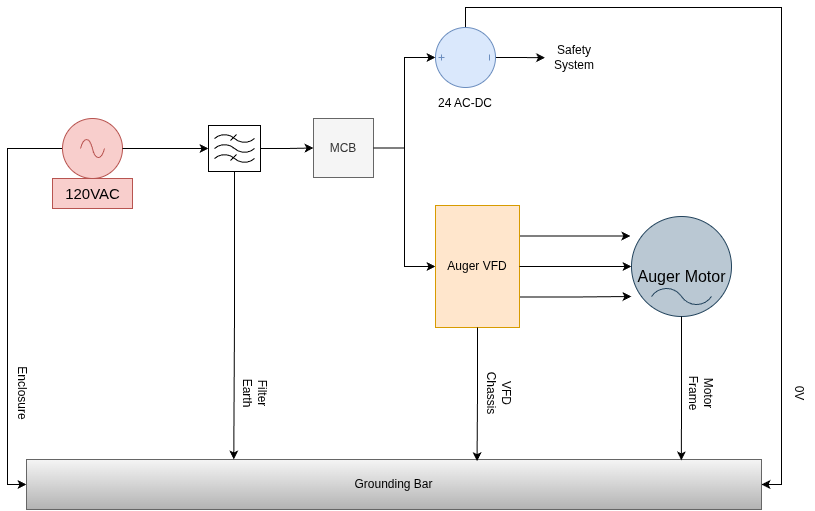

The diagram above was exported from draw.io. Its source (the exported page's mxGraphModel, read from the mxfile embedded in the PNG):
<mxGraphModel dx="1225" dy="1135" grid="0" gridSize="10" guides="1" tooltips="1" connect="1" arrows="1" fold="1" page="1" pageScale="1" pageWidth="1100" pageHeight="850" background="#ffffff" math="0" shadow="0">
  <root>
    <mxCell id="0" />
    <mxCell id="1" parent="0" />
    <mxCell id="S8XXaQL2CYRMYv1ds5Lz-18" edge="1" parent="1" source="S8XXaQL2CYRMYv1ds5Lz-1" style="edgeStyle=orthogonalEdgeStyle;rounded=0;orthogonalLoop=1;jettySize=auto;html=1;exitX=0;exitY=0.5;exitDx=0;exitDy=0;exitPerimeter=0;entryX=0;entryY=0.5;entryDx=0;entryDy=0;" target="S8XXaQL2CYRMYv1ds5Lz-16">
      <mxGeometry relative="1" as="geometry">
        <Array as="points">
          <mxPoint x="147" y="315" />
          <mxPoint x="147" y="651" />
        </Array>
      </mxGeometry>
    </mxCell>
    <mxCell id="S8XXaQL2CYRMYv1ds5Lz-1" parent="1" style="pointerEvents=1;verticalLabelPosition=bottom;shadow=0;dashed=0;align=center;html=1;verticalAlign=top;shape=mxgraph.electrical.signal_sources.source;aspect=fixed;points=[[0.5,0,0],[1,0.5,0],[0.5,1,0],[0,0.5,0]];elSignalType=ac;fillColor=#f8cecc;strokeColor=#b85450;fontSize=15;" value="" vertex="1">
      <mxGeometry height="60" width="60" x="202" y="285" as="geometry" />
    </mxCell>
    <mxCell id="S8XXaQL2CYRMYv1ds5Lz-2" parent="1" style="text;html=1;align=center;verticalAlign=middle;resizable=0;points=[];autosize=1;strokeColor=#b85450;fillColor=#f8cecc;fontSize=15;" value="&lt;div&gt;120VAC&lt;/div&gt;" vertex="1">
      <mxGeometry height="30" width="80" x="192" y="345" as="geometry" />
    </mxCell>
    <mxCell id="S8XXaQL2CYRMYv1ds5Lz-8" edge="1" parent="1" source="S8XXaQL2CYRMYv1ds5Lz-5" style="edgeStyle=orthogonalEdgeStyle;rounded=0;orthogonalLoop=1;jettySize=auto;html=1;exitX=1;exitY=0.5;exitDx=0;exitDy=0;exitPerimeter=0;entryX=0;entryY=0.5;entryDx=0;entryDy=0;" target="S8XXaQL2CYRMYv1ds5Lz-7">
      <mxGeometry relative="1" as="geometry" />
    </mxCell>
    <mxCell id="S8XXaQL2CYRMYv1ds5Lz-5" parent="1" style="verticalLabelPosition=bottom;shadow=0;dashed=0;align=center;html=1;verticalAlign=top;shape=mxgraph.electrical.abstract.filter;" value="" vertex="1">
      <mxGeometry height="46" width="52" x="348" y="292" as="geometry" />
    </mxCell>
    <mxCell id="S8XXaQL2CYRMYv1ds5Lz-6" edge="1" parent="1" source="S8XXaQL2CYRMYv1ds5Lz-1" style="edgeStyle=orthogonalEdgeStyle;rounded=0;orthogonalLoop=1;jettySize=auto;html=1;exitX=1;exitY=0.5;exitDx=0;exitDy=0;exitPerimeter=0;entryX=0;entryY=0.5;entryDx=0;entryDy=0;entryPerimeter=0;" target="S8XXaQL2CYRMYv1ds5Lz-5">
      <mxGeometry relative="1" as="geometry" />
    </mxCell>
    <mxCell id="S8XXaQL2CYRMYv1ds5Lz-12" edge="1" parent="1" source="S8XXaQL2CYRMYv1ds5Lz-7" style="edgeStyle=orthogonalEdgeStyle;rounded=0;orthogonalLoop=1;jettySize=auto;html=1;exitX=1;exitY=0.5;exitDx=0;exitDy=0;entryX=0;entryY=0.5;entryDx=0;entryDy=0;" target="S8XXaQL2CYRMYv1ds5Lz-11">
      <mxGeometry relative="1" as="geometry" />
    </mxCell>
    <mxCell id="S8XXaQL2CYRMYv1ds5Lz-7" parent="1" style="whiteSpace=wrap;html=1;fillColor=#f5f5f5;fontColor=#333333;strokeColor=#666666;" value="MCB" vertex="1">
      <mxGeometry height="59" width="60" x="453" y="285" as="geometry" />
    </mxCell>
    <mxCell id="eIyFBB2j9wcGye2wiGlR-2" edge="1" parent="1" source="S8XXaQL2CYRMYv1ds5Lz-9" style="edgeStyle=orthogonalEdgeStyle;rounded=0;orthogonalLoop=1;jettySize=auto;html=1;exitX=1;exitY=0.5;exitDx=0;exitDy=0;exitPerimeter=0;entryX=1;entryY=0.5;entryDx=0;entryDy=0;" target="S8XXaQL2CYRMYv1ds5Lz-16">
      <mxGeometry relative="1" as="geometry">
        <Array as="points">
          <mxPoint x="605" y="174" />
          <mxPoint x="921" y="174" />
          <mxPoint x="921" y="651" />
        </Array>
      </mxGeometry>
    </mxCell>
    <mxCell id="kNe_GkwYX-_fzhbO7KjF-6" edge="1" parent="1" source="S8XXaQL2CYRMYv1ds5Lz-9" style="edgeStyle=orthogonalEdgeStyle;rounded=0;orthogonalLoop=1;jettySize=auto;html=1;exitX=0.5;exitY=1;exitDx=0;exitDy=0;exitPerimeter=0;">
      <mxGeometry relative="1" as="geometry">
        <mxPoint x="684.608695652174" y="224.21739130434798" as="targetPoint" />
      </mxGeometry>
    </mxCell>
    <mxCell id="S8XXaQL2CYRMYv1ds5Lz-9" parent="1" style="pointerEvents=1;verticalLabelPosition=bottom;shadow=0;dashed=0;align=center;html=1;verticalAlign=top;shape=mxgraph.electrical.signal_sources.source;aspect=fixed;points=[[0.5,0,0],[1,0.5,0],[0.5,1,0],[0,0.5,0]];elSignalType=dc3;rotation=-90;fillColor=#dae8fc;strokeColor=#6c8ebf;" value="" vertex="1">
      <mxGeometry height="60" width="60" x="575" y="194" as="geometry" />
    </mxCell>
    <mxCell id="S8XXaQL2CYRMYv1ds5Lz-10" edge="1" parent="1" source="S8XXaQL2CYRMYv1ds5Lz-7" style="edgeStyle=orthogonalEdgeStyle;rounded=0;orthogonalLoop=1;jettySize=auto;html=1;exitX=1;exitY=0.5;exitDx=0;exitDy=0;entryX=0.5;entryY=0;entryDx=0;entryDy=0;entryPerimeter=0;" target="S8XXaQL2CYRMYv1ds5Lz-9">
      <mxGeometry relative="1" as="geometry" />
    </mxCell>
    <mxCell id="kNe_GkwYX-_fzhbO7KjF-4" edge="1" parent="1" source="S8XXaQL2CYRMYv1ds5Lz-11" style="edgeStyle=orthogonalEdgeStyle;rounded=0;orthogonalLoop=1;jettySize=auto;html=1;exitX=1;exitY=0.75;exitDx=0;exitDy=0;">
      <mxGeometry relative="1" as="geometry">
        <mxPoint x="771" y="463" as="targetPoint" />
      </mxGeometry>
    </mxCell>
    <mxCell id="kNe_GkwYX-_fzhbO7KjF-5" edge="1" parent="1" source="S8XXaQL2CYRMYv1ds5Lz-11" style="edgeStyle=orthogonalEdgeStyle;rounded=0;orthogonalLoop=1;jettySize=auto;html=1;exitX=1;exitY=0.25;exitDx=0;exitDy=0;">
      <mxGeometry relative="1" as="geometry">
        <mxPoint x="769.8260869565217" y="402.47826086956525" as="targetPoint" />
      </mxGeometry>
    </mxCell>
    <mxCell id="S8XXaQL2CYRMYv1ds5Lz-11" parent="1" style="whiteSpace=wrap;html=1;fillColor=#ffe6cc;strokeColor=#d79b00;" value="Auger VFD" vertex="1">
      <mxGeometry height="122" width="84" x="575" y="372" as="geometry" />
    </mxCell>
    <mxCell id="S8XXaQL2CYRMYv1ds5Lz-13" parent="1" style="text;html=1;whiteSpace=wrap;strokeColor=none;fillColor=none;align=center;verticalAlign=middle;rounded=0;" value="24 AC-DC" vertex="1">
      <mxGeometry height="30" width="60" x="575" y="255" as="geometry" />
    </mxCell>
    <mxCell id="S8XXaQL2CYRMYv1ds5Lz-14" parent="1" style="dashed=0;outlineConnect=0;align=center;html=1;shape=mxgraph.pid.engines.electric_motor_(ac);fontSize=45;fillColor=#bac8d3;strokeColor=#23445d;" value="&lt;font style=&quot;font-size: 16px;&quot;&gt;Auger Motor&lt;/font&gt;" vertex="1">
      <mxGeometry height="100" width="100" x="771" y="383" as="geometry" />
    </mxCell>
    <mxCell id="S8XXaQL2CYRMYv1ds5Lz-16" parent="1" style="whiteSpace=wrap;html=1;fillColor=#f5f5f5;gradientColor=#b3b3b3;strokeColor=#666666;" value="Grounding Bar" vertex="1">
      <mxGeometry height="50" width="735" x="166" y="626" as="geometry" />
    </mxCell>
    <mxCell id="S8XXaQL2CYRMYv1ds5Lz-17" edge="1" parent="1" source="S8XXaQL2CYRMYv1ds5Lz-5" style="edgeStyle=orthogonalEdgeStyle;rounded=0;orthogonalLoop=1;jettySize=auto;html=1;exitX=0.5;exitY=1;exitDx=0;exitDy=0;exitPerimeter=0;entryX=0.282;entryY=-0.001;entryDx=0;entryDy=0;entryPerimeter=0;" target="S8XXaQL2CYRMYv1ds5Lz-16">
      <mxGeometry relative="1" as="geometry" />
    </mxCell>
    <mxCell id="S8XXaQL2CYRMYv1ds5Lz-19" edge="1" parent="1" source="S8XXaQL2CYRMYv1ds5Lz-11" style="edgeStyle=orthogonalEdgeStyle;rounded=0;orthogonalLoop=1;jettySize=auto;html=1;exitX=0.5;exitY=1;exitDx=0;exitDy=0;entryX=0.613;entryY=0.034;entryDx=0;entryDy=0;entryPerimeter=0;" target="S8XXaQL2CYRMYv1ds5Lz-16">
      <mxGeometry relative="1" as="geometry" />
    </mxCell>
    <mxCell id="eIyFBB2j9wcGye2wiGlR-1" edge="1" parent="1" source="S8XXaQL2CYRMYv1ds5Lz-14" style="edgeStyle=orthogonalEdgeStyle;rounded=0;orthogonalLoop=1;jettySize=auto;html=1;exitX=0.5;exitY=1;exitDx=0;exitDy=0;exitPerimeter=0;entryX=0.891;entryY=0.017;entryDx=0;entryDy=0;entryPerimeter=0;" target="S8XXaQL2CYRMYv1ds5Lz-16">
      <mxGeometry relative="1" as="geometry" />
    </mxCell>
    <mxCell id="G1Wk67BwjvsBi6NwAaO6-1" parent="1" style="text;html=1;whiteSpace=wrap;strokeColor=none;fillColor=none;align=center;verticalAlign=middle;rounded=0;rotation=90;" value="VFD Chassis" vertex="1">
      <mxGeometry height="30" width="60" x="609" y="545" as="geometry" />
    </mxCell>
    <mxCell id="pWQSxf-iDU_EcDqshjAC-1" parent="1" style="text;html=1;whiteSpace=wrap;strokeColor=none;fillColor=none;align=center;verticalAlign=middle;rounded=0;rotation=90;" value="Motor Frame" vertex="1">
      <mxGeometry height="30" width="60" x="811" y="545" as="geometry" />
    </mxCell>
    <mxCell id="pWQSxf-iDU_EcDqshjAC-2" parent="1" style="text;html=1;whiteSpace=wrap;strokeColor=none;fillColor=none;align=center;verticalAlign=middle;rounded=0;rotation=90;" value="Filter Earth" vertex="1">
      <mxGeometry height="30" width="60" x="365" y="545" as="geometry" />
    </mxCell>
    <mxCell id="kNe_GkwYX-_fzhbO7KjF-1" parent="1" style="text;html=1;whiteSpace=wrap;strokeColor=none;fillColor=none;align=center;verticalAlign=middle;rounded=0;rotation=90;" value="Enclosure" vertex="1">
      <mxGeometry height="30" width="60" x="132" y="545" as="geometry" />
    </mxCell>
    <mxCell id="kNe_GkwYX-_fzhbO7KjF-2" parent="1" style="text;html=1;whiteSpace=wrap;strokeColor=none;fillColor=none;align=center;verticalAlign=middle;rounded=0;rotation=90;" value="0V" vertex="1">
      <mxGeometry height="30" width="60" x="909" y="545" as="geometry" />
    </mxCell>
    <mxCell id="kNe_GkwYX-_fzhbO7KjF-3" edge="1" parent="1" source="S8XXaQL2CYRMYv1ds5Lz-11" style="edgeStyle=orthogonalEdgeStyle;rounded=0;orthogonalLoop=1;jettySize=auto;html=1;exitX=1;exitY=0.5;exitDx=0;exitDy=0;entryX=0;entryY=0.5;entryDx=0;entryDy=0;entryPerimeter=0;" target="S8XXaQL2CYRMYv1ds5Lz-14">
      <mxGeometry relative="1" as="geometry" />
    </mxCell>
    <mxCell id="kNe_GkwYX-_fzhbO7KjF-7" parent="1" style="text;html=1;whiteSpace=wrap;strokeColor=none;fillColor=none;align=center;verticalAlign=middle;rounded=0;" value="Safety System" vertex="1">
      <mxGeometry height="30" width="60" x="684" y="209" as="geometry" />
    </mxCell>
  </root>
</mxGraphModel>